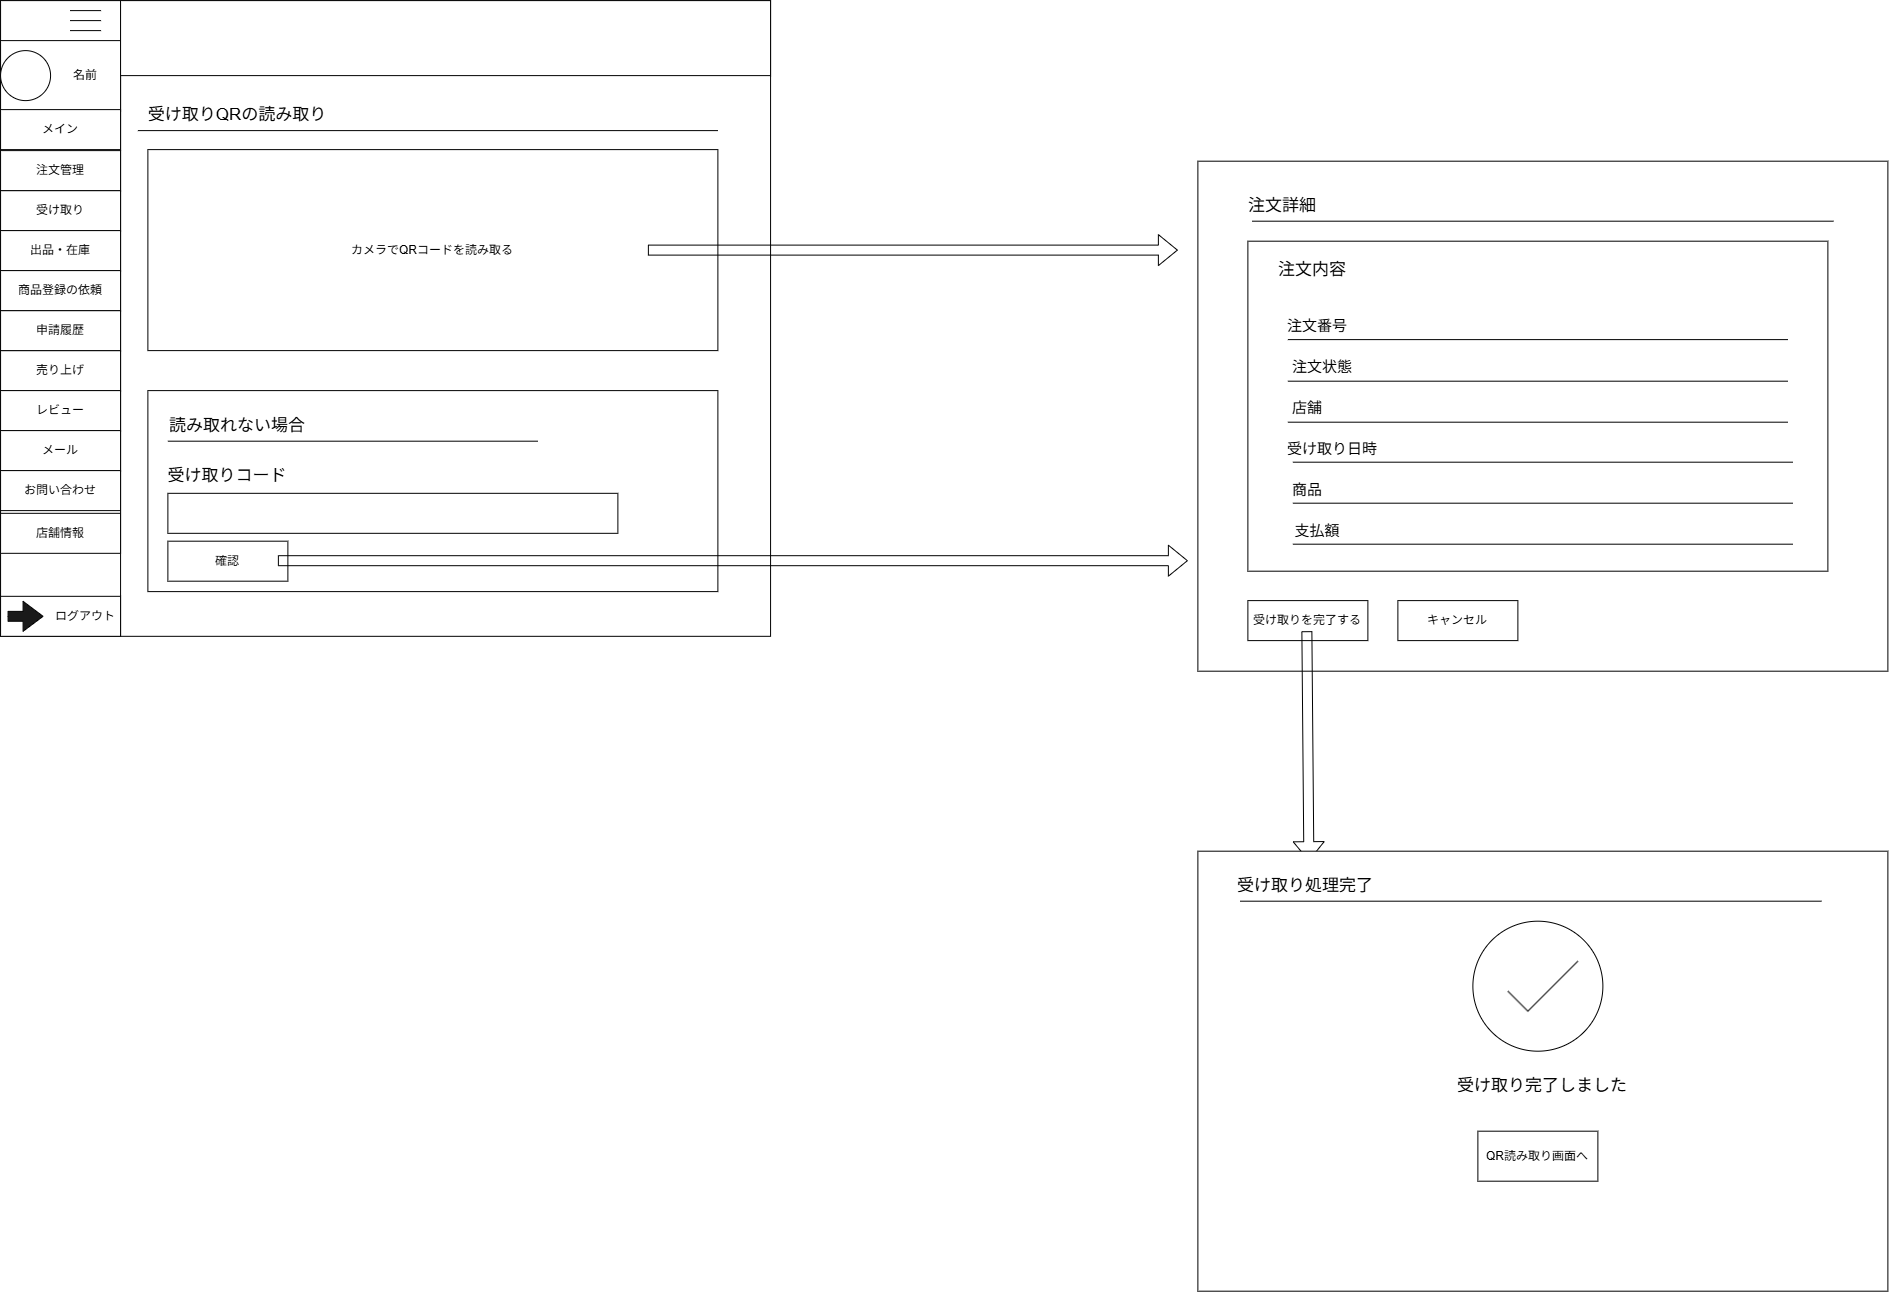

The diagram above was exported from draw.io. Its source (the exported page's mxGraphModel, read from the mxfile embedded in the PNG):
<mxGraphModel dx="-463" dy="-910" grid="1" gridSize="10" guides="1" tooltips="1" connect="1" arrows="1" fold="1" page="1" pageScale="1" pageWidth="827" pageHeight="1169" math="0" shadow="0">
  <root>
    <mxCell id="0" />
    <mxCell id="1" parent="0" />
    <mxCell id="hYvsZkjnJoCVQB1nOz56-158" parent="1" style="rounded=0;whiteSpace=wrap;html=1;" value="" vertex="1">
      <mxGeometry height="635.71" width="770" x="2193.074962518741" y="2652.110089955023" as="geometry" />
    </mxCell>
    <mxCell id="hYvsZkjnJoCVQB1nOz56-159" parent="1" style="rounded=0;whiteSpace=wrap;html=1;" value="" vertex="1">
      <mxGeometry height="635.71" width="120" x="2193.074962518741" y="2652.110089955023" as="geometry" />
    </mxCell>
    <mxCell id="hYvsZkjnJoCVQB1nOz56-160" parent="1" style="rounded=0;whiteSpace=wrap;html=1;" value="" vertex="1">
      <mxGeometry height="70" width="120" x="2193.074962518741" y="2692.1142076020815" as="geometry" />
    </mxCell>
    <mxCell id="hYvsZkjnJoCVQB1nOz56-161" parent="1" style="shape=partialRectangle;whiteSpace=wrap;html=1;right=0;top=0;bottom=0;fillColor=none;routingCenterX=-0.5;rotation=90;" value="" vertex="1">
      <mxGeometry height="30" width="10" x="2273.074962518741" y="2652.1142076020815" as="geometry" />
    </mxCell>
    <mxCell id="hYvsZkjnJoCVQB1nOz56-162" parent="1" style="shape=partialRectangle;whiteSpace=wrap;html=1;right=0;top=0;bottom=0;fillColor=none;routingCenterX=-0.5;rotation=90;" value="" vertex="1">
      <mxGeometry height="30" width="10" x="2273.074962518741" y="2662.1142076020815" as="geometry" />
    </mxCell>
    <mxCell id="hYvsZkjnJoCVQB1nOz56-163" parent="1" style="shape=partialRectangle;whiteSpace=wrap;html=1;right=0;top=0;bottom=0;fillColor=none;routingCenterX=-0.5;rotation=90;" value="" vertex="1">
      <mxGeometry height="30" width="10" x="2273.074962518741" y="2672.1142076020815" as="geometry" />
    </mxCell>
    <mxCell id="hYvsZkjnJoCVQB1nOz56-164" parent="1" style="ellipse;whiteSpace=wrap;html=1;shapeInside=1;aspect=fixed;" value="" vertex="1">
      <mxGeometry height="50" width="50" x="2193.074962518741" y="2702.1142076020815" as="geometry" />
    </mxCell>
    <mxCell id="hYvsZkjnJoCVQB1nOz56-165" parent="1" style="rounded=0;whiteSpace=wrap;html=1;" value="メイン" vertex="1">
      <mxGeometry height="40" width="120" x="2193.074962518741" y="2761.1142076020815" as="geometry" />
    </mxCell>
    <mxCell id="hYvsZkjnJoCVQB1nOz56-166" parent="1" style="rounded=0;whiteSpace=wrap;html=1;" value="受け取り" vertex="1">
      <mxGeometry height="40" width="120" x="2193.074962518741" y="2842.1142076020815" as="geometry" />
    </mxCell>
    <mxCell id="hYvsZkjnJoCVQB1nOz56-167" parent="1" style="rounded=0;whiteSpace=wrap;html=1;" value="注文管理" vertex="1">
      <mxGeometry height="40" width="120" x="2193.074962518741" y="2802.1142076020815" as="geometry" />
    </mxCell>
    <mxCell id="hYvsZkjnJoCVQB1nOz56-168" parent="1" style="rounded=0;whiteSpace=wrap;html=1;" value="売り上げ" vertex="1">
      <mxGeometry height="40" width="120" x="2193.074962518741" y="3002.1142076020815" as="geometry" />
    </mxCell>
    <mxCell id="hYvsZkjnJoCVQB1nOz56-169" parent="1" style="rounded=0;whiteSpace=wrap;html=1;" value="申請履歴" vertex="1">
      <mxGeometry height="40" width="120" x="2193.074962518741" y="2962.1142076020815" as="geometry" />
    </mxCell>
    <mxCell id="hYvsZkjnJoCVQB1nOz56-170" parent="1" style="rounded=0;whiteSpace=wrap;html=1;" value="出品・在庫" vertex="1">
      <mxGeometry height="40" width="120" x="2193.074962518741" y="2882.1142076020815" as="geometry" />
    </mxCell>
    <mxCell id="hYvsZkjnJoCVQB1nOz56-171" parent="1" style="rounded=0;whiteSpace=wrap;html=1;" value="" vertex="1">
      <mxGeometry height="40" width="120" x="2193.074962518741" y="3247.8242076020815" as="geometry" />
    </mxCell>
    <mxCell id="hYvsZkjnJoCVQB1nOz56-172" parent="1" style="text;html=1;whiteSpace=wrap;strokeColor=none;fillColor=none;align=center;verticalAlign=middle;rounded=0;" value="ログアウト" vertex="1">
      <mxGeometry height="40" width="70" x="2243.074962518741" y="3247.8242076020815" as="geometry" />
    </mxCell>
    <mxCell id="hYvsZkjnJoCVQB1nOz56-173" parent="1" style="html=1;shadow=0;dashed=0;align=center;verticalAlign=middle;shape=mxgraph.arrows2.arrow;dy=0.67;dx=20;notch=0;fillColor=#1A1A1A;" value="" vertex="1">
      <mxGeometry height="30" width="35" x="2200.574962518741" y="3252.8242076020815" as="geometry" />
    </mxCell>
    <mxCell id="hYvsZkjnJoCVQB1nOz56-174" parent="1" style="rounded=0;whiteSpace=wrap;html=1;" value="レビュー" vertex="1">
      <mxGeometry height="40" width="120" x="2193.074962518741" y="3042.1142076020815" as="geometry" />
    </mxCell>
    <mxCell id="hYvsZkjnJoCVQB1nOz56-175" parent="1" style="rounded=0;whiteSpace=wrap;html=1;" value="商品登録の依頼" vertex="1">
      <mxGeometry height="40" width="120" x="2193.074962518741" y="2922.1142076020815" as="geometry" />
    </mxCell>
    <mxCell id="hYvsZkjnJoCVQB1nOz56-176" parent="1" style="rounded=0;whiteSpace=wrap;html=1;" value="" vertex="1">
      <mxGeometry height="75" width="650" x="2313.074962518741" y="2652.1142076020815" as="geometry" />
    </mxCell>
    <mxCell id="hYvsZkjnJoCVQB1nOz56-177" parent="1" style="text;html=1;whiteSpace=wrap;strokeColor=none;fillColor=none;align=center;verticalAlign=middle;rounded=0;autosize=1;resizable=0;" value="名前" vertex="1">
      <mxGeometry height="30" width="50" x="2253.074962518741" y="2712.1142076020815" as="geometry" />
    </mxCell>
    <mxCell id="hYvsZkjnJoCVQB1nOz56-178" parent="1" style="rounded=0;whiteSpace=wrap;html=1;" value="メール" vertex="1">
      <mxGeometry height="40" width="120" x="2193.074962518741" y="3082.110089955023" as="geometry" />
    </mxCell>
    <mxCell id="hYvsZkjnJoCVQB1nOz56-179" parent="1" style="rounded=0;whiteSpace=wrap;html=1;" value="お問い合わせ" vertex="1">
      <mxGeometry height="40" width="120" x="2193.074962518741" y="3122.110089955023" as="geometry" />
    </mxCell>
    <mxCell id="hYvsZkjnJoCVQB1nOz56-180" parent="1" style="rounded=0;whiteSpace=wrap;html=1;" value="店舗情報" vertex="1">
      <mxGeometry height="40" width="120" x="2193.074962518741" y="3164.820089955023" as="geometry" />
    </mxCell>
    <mxCell id="hYvsZkjnJoCVQB1nOz56-181" parent="1" style="text;html=1;whiteSpace=wrap;strokeColor=none;fillColor=none;align=center;verticalAlign=middle;rounded=0;autosize=1;resizable=0;" value="&lt;font style=&quot;font-size: 17px;&quot;&gt;受け取りQRの読み取り&lt;/font&gt;" vertex="1">
      <mxGeometry height="30" width="200" x="2330.379310344828" y="2752.109655172414" as="geometry" />
    </mxCell>
    <mxCell id="hYvsZkjnJoCVQB1nOz56-182" edge="1" parent="1" style="endArrow=none;html=1;rounded=0;" value="">
      <mxGeometry height="50" relative="1" width="50" as="geometry">
        <mxPoint x="2330.379310344828" y="2782.109655172414" as="sourcePoint" />
        <mxPoint x="2910.379310344828" y="2782.109655172414" as="targetPoint" />
      </mxGeometry>
    </mxCell>
    <mxCell id="hYvsZkjnJoCVQB1nOz56-183" parent="1" style="rounded=0;whiteSpace=wrap;html=1;" value="カメラでQRコードを読み取る" vertex="1">
      <mxGeometry height="201" width="570" x="2340.379310344828" y="2801.109655172414" as="geometry" />
    </mxCell>
    <mxCell id="hYvsZkjnJoCVQB1nOz56-184" parent="1" style="rounded=0;whiteSpace=wrap;html=1;" value="" vertex="1">
      <mxGeometry height="201" width="570" x="2340.379310344828" y="3042.109655172414" as="geometry" />
    </mxCell>
    <mxCell id="hYvsZkjnJoCVQB1nOz56-185" parent="1" style="text;html=1;whiteSpace=wrap;strokeColor=none;fillColor=none;align=center;verticalAlign=middle;rounded=0;autosize=1;resizable=0;" value="&lt;font style=&quot;font-size: 17px;&quot;&gt;読み取れない場合&lt;/font&gt;" vertex="1">
      <mxGeometry height="30" width="160" x="2350.379310344828" y="3062.689655172414" as="geometry" />
    </mxCell>
    <mxCell id="hYvsZkjnJoCVQB1nOz56-186" parent="1" style="text;html=1;whiteSpace=wrap;strokeColor=none;fillColor=none;align=center;verticalAlign=middle;rounded=0;autosize=1;resizable=0;" value="&lt;font style=&quot;font-size: 17px;&quot;&gt;受け取りコード&lt;/font&gt;" vertex="1">
      <mxGeometry height="30" width="140" x="2350.379310344828" y="3112.689655172414" as="geometry" />
    </mxCell>
    <mxCell id="hYvsZkjnJoCVQB1nOz56-187" edge="1" parent="1" style="endArrow=none;html=1;rounded=0;" value="">
      <mxGeometry height="50" relative="1" width="50" as="geometry">
        <mxPoint x="2360.379310344828" y="3092.689655172414" as="sourcePoint" />
        <mxPoint x="2730.379310344828" y="3092.689655172414" as="targetPoint" />
      </mxGeometry>
    </mxCell>
    <mxCell id="hYvsZkjnJoCVQB1nOz56-188" parent="1" style="rounded=0;whiteSpace=wrap;html=1;" value="" vertex="1">
      <mxGeometry height="40" width="450" x="2360.379310344828" y="3144.819655172414" as="geometry" />
    </mxCell>
    <mxCell id="hYvsZkjnJoCVQB1nOz56-189" parent="1" style="rounded=0;whiteSpace=wrap;html=1;" value="確認" vertex="1">
      <mxGeometry height="40" width="120" x="2360.379310344828" y="3192.689655172414" as="geometry" />
    </mxCell>
    <mxCell id="hYvsZkjnJoCVQB1nOz56-190" edge="1" parent="1" style="shape=flexArrow;endArrow=classic;html=1;rounded=0;" value="">
      <mxGeometry height="50" relative="1" width="50" as="geometry">
        <mxPoint x="2840.379310344828" y="2901.609655172414" as="sourcePoint" />
        <mxPoint x="3370.379310344828" y="2901.609655172414" as="targetPoint" />
      </mxGeometry>
    </mxCell>
    <mxCell id="hYvsZkjnJoCVQB1nOz56-191" edge="1" parent="1" style="shape=flexArrow;endArrow=classic;html=1;rounded=0;" value="">
      <mxGeometry height="50" relative="1" width="50" as="geometry">
        <mxPoint x="2470.379310344828" y="3212.189655172414" as="sourcePoint" />
        <mxPoint x="3380.379310344828" y="3212.189655172414" as="targetPoint" />
      </mxGeometry>
    </mxCell>
    <mxCell id="hYvsZkjnJoCVQB1nOz56-192" parent="1" style="rounded=0;whiteSpace=wrap;html=1;" value="" vertex="1">
      <mxGeometry height="510" width="690" x="3390.379310344828" y="2812.689655172414" as="geometry" />
    </mxCell>
    <mxCell id="hYvsZkjnJoCVQB1nOz56-193" parent="1" style="text;html=1;whiteSpace=wrap;strokeColor=none;fillColor=none;align=center;verticalAlign=middle;rounded=0;autosize=1;resizable=0;" value="&lt;font style=&quot;font-size: 17px;&quot;&gt;注文詳細&lt;/font&gt;" vertex="1">
      <mxGeometry height="30" width="90" x="3430.379310344828" y="2842.689655172414" as="geometry" />
    </mxCell>
    <mxCell id="hYvsZkjnJoCVQB1nOz56-194" edge="1" parent="1" style="endArrow=none;html=1;rounded=0;" value="">
      <mxGeometry height="50" relative="1" width="50" as="geometry">
        <mxPoint x="3444.779310344828" y="2872.689655172414" as="sourcePoint" />
        <mxPoint x="4025.9841296219365" y="2872.689655172414" as="targetPoint" />
      </mxGeometry>
    </mxCell>
    <mxCell id="hYvsZkjnJoCVQB1nOz56-195" parent="1" style="rounded=0;whiteSpace=wrap;html=1;" value="" vertex="1">
      <mxGeometry height="330" width="580" x="3440.379310344828" y="2892.689655172414" as="geometry" />
    </mxCell>
    <mxCell id="hYvsZkjnJoCVQB1nOz56-196" parent="1" style="text;html=1;whiteSpace=wrap;strokeColor=none;fillColor=none;align=center;verticalAlign=middle;rounded=0;autosize=1;resizable=0;" value="&lt;font style=&quot;font-size: 17px;&quot;&gt;注文内容&lt;/font&gt;" vertex="1">
      <mxGeometry height="30" width="90" x="3460.379310344828" y="2907.109655172414" as="geometry" />
    </mxCell>
    <mxCell id="hYvsZkjnJoCVQB1nOz56-197" parent="1" style="text;html=1;whiteSpace=wrap;strokeColor=none;fillColor=none;align=center;verticalAlign=middle;rounded=0;autosize=1;resizable=0;" value="&lt;font style=&quot;font-size: 15px;&quot;&gt;注文番号&lt;/font&gt;" vertex="1">
      <mxGeometry height="30" width="80" x="3470.379310344828" y="2962.109655172414" as="geometry" />
    </mxCell>
    <mxCell id="hYvsZkjnJoCVQB1nOz56-198" edge="1" parent="1" style="endArrow=none;html=1;rounded=0;" value="">
      <mxGeometry height="50" relative="1" width="50" as="geometry">
        <mxPoint x="3480.379310344828" y="2991.109655172414" as="sourcePoint" />
        <mxPoint x="3980.379310344828" y="2991.109655172414" as="targetPoint" />
      </mxGeometry>
    </mxCell>
    <mxCell id="hYvsZkjnJoCVQB1nOz56-199" parent="1" style="text;html=1;whiteSpace=wrap;strokeColor=none;fillColor=none;align=center;verticalAlign=middle;rounded=0;autosize=1;resizable=0;" value="&lt;font style=&quot;font-size: 15px;&quot;&gt;注文状態&lt;/font&gt;" vertex="1">
      <mxGeometry height="30" width="80" x="3475.379310344828" y="3002.689655172414" as="geometry" />
    </mxCell>
    <mxCell id="hYvsZkjnJoCVQB1nOz56-200" edge="1" parent="1" style="endArrow=none;html=1;rounded=0;" value="">
      <mxGeometry height="50" relative="1" width="50" as="geometry">
        <mxPoint x="3480.379310344828" y="3032.689655172414" as="sourcePoint" />
        <mxPoint x="3980.379310344828" y="3032.689655172414" as="targetPoint" />
      </mxGeometry>
    </mxCell>
    <mxCell id="hYvsZkjnJoCVQB1nOz56-201" parent="1" style="text;html=1;whiteSpace=wrap;strokeColor=none;fillColor=none;align=center;verticalAlign=middle;rounded=0;autosize=1;resizable=0;" value="&lt;font style=&quot;font-size: 15px;&quot;&gt;店舗&lt;/font&gt;" vertex="1">
      <mxGeometry height="30" width="50" x="3475.379310344828" y="3043.689655172414" as="geometry" />
    </mxCell>
    <mxCell id="hYvsZkjnJoCVQB1nOz56-202" edge="1" parent="1" style="endArrow=none;html=1;rounded=0;" value="">
      <mxGeometry height="50" relative="1" width="50" as="geometry">
        <mxPoint x="3480.379310344828" y="3073.689655172414" as="sourcePoint" />
        <mxPoint x="3980.379310344828" y="3073.689655172414" as="targetPoint" />
      </mxGeometry>
    </mxCell>
    <mxCell id="hYvsZkjnJoCVQB1nOz56-203" parent="1" style="text;html=1;whiteSpace=wrap;strokeColor=none;fillColor=none;align=center;verticalAlign=middle;rounded=0;autosize=1;resizable=0;" value="&lt;font style=&quot;font-size: 15px;&quot;&gt;受け取り日時&lt;/font&gt;" vertex="1">
      <mxGeometry height="30" width="110" x="3470.379310344828" y="3084.689655172414" as="geometry" />
    </mxCell>
    <mxCell id="hYvsZkjnJoCVQB1nOz56-204" edge="1" parent="1" style="endArrow=none;html=1;rounded=0;" value="">
      <mxGeometry height="50" relative="1" width="50" as="geometry">
        <mxPoint x="3485.379310344828" y="3113.689655172414" as="sourcePoint" />
        <mxPoint x="3985.379310344828" y="3113.689655172414" as="targetPoint" />
      </mxGeometry>
    </mxCell>
    <mxCell id="hYvsZkjnJoCVQB1nOz56-205" parent="1" style="text;html=1;whiteSpace=wrap;strokeColor=none;fillColor=none;align=center;verticalAlign=middle;rounded=0;autosize=1;resizable=0;" value="&lt;font style=&quot;font-size: 15px;&quot;&gt;商品&lt;/font&gt;" vertex="1">
      <mxGeometry height="30" width="50" x="3475.379310344828" y="3125.689655172414" as="geometry" />
    </mxCell>
    <mxCell id="hYvsZkjnJoCVQB1nOz56-206" edge="1" parent="1" style="endArrow=none;html=1;rounded=0;" value="">
      <mxGeometry height="50" relative="1" width="50" as="geometry">
        <mxPoint x="3485.379310344828" y="3154.689655172414" as="sourcePoint" />
        <mxPoint x="3985.379310344828" y="3154.689655172414" as="targetPoint" />
      </mxGeometry>
    </mxCell>
    <mxCell id="hYvsZkjnJoCVQB1nOz56-207" parent="1" style="text;html=1;whiteSpace=wrap;strokeColor=none;fillColor=none;align=center;verticalAlign=middle;rounded=0;autosize=1;resizable=0;" value="&lt;font style=&quot;font-size: 15px;&quot;&gt;支払額&lt;/font&gt;" vertex="1">
      <mxGeometry height="30" width="70" x="3475.379310344828" y="3166.689655172414" as="geometry" />
    </mxCell>
    <mxCell id="hYvsZkjnJoCVQB1nOz56-208" edge="1" parent="1" style="endArrow=none;html=1;rounded=0;" value="">
      <mxGeometry height="50" relative="1" width="50" as="geometry">
        <mxPoint x="3485.379310344828" y="3195.689655172414" as="sourcePoint" />
        <mxPoint x="3985.379310344828" y="3195.689655172414" as="targetPoint" />
      </mxGeometry>
    </mxCell>
    <mxCell id="hYvsZkjnJoCVQB1nOz56-209" parent="1" style="rounded=0;whiteSpace=wrap;html=1;" value="受け取りを完了する" vertex="1">
      <mxGeometry height="40" width="120" x="3440.379310344828" y="3252.109655172414" as="geometry" />
    </mxCell>
    <mxCell id="hYvsZkjnJoCVQB1nOz56-210" parent="1" style="rounded=0;whiteSpace=wrap;html=1;" value="キャンセル" vertex="1">
      <mxGeometry height="40" width="120" x="3590.379310344828" y="3252.109655172414" as="geometry" />
    </mxCell>
    <mxCell id="hYvsZkjnJoCVQB1nOz56-211" edge="1" parent="1" style="shape=flexArrow;endArrow=classic;html=1;rounded=0;" value="">
      <mxGeometry height="50" relative="1" width="50" as="geometry">
        <mxPoint x="3499.379310344828" y="3282.689655172414" as="sourcePoint" />
        <mxPoint x="3501.379310344828" y="3512.689655172414" as="targetPoint" />
      </mxGeometry>
    </mxCell>
    <mxCell id="hYvsZkjnJoCVQB1nOz56-212" parent="1" style="rounded=0;whiteSpace=wrap;html=1;" value="" vertex="1">
      <mxGeometry height="440" width="690" x="3390.379310344828" y="3502.689655172414" as="geometry" />
    </mxCell>
    <mxCell id="hYvsZkjnJoCVQB1nOz56-213" parent="1" style="text;html=1;whiteSpace=wrap;strokeColor=none;fillColor=none;align=center;verticalAlign=middle;rounded=0;autosize=1;resizable=0;" value="&lt;font style=&quot;font-size: 17px;&quot;&gt;受け取り処理完了&lt;/font&gt;" vertex="1">
      <mxGeometry height="30" width="160" x="3418.379310344828" y="3522.689655172414" as="geometry" />
    </mxCell>
    <mxCell id="hYvsZkjnJoCVQB1nOz56-214" edge="1" parent="1" style="endArrow=none;html=1;rounded=0;" value="">
      <mxGeometry height="50" relative="1" width="50" as="geometry">
        <mxPoint x="3432.779310344828" y="3552.689655172414" as="sourcePoint" />
        <mxPoint x="4013.9841296219365" y="3552.689655172414" as="targetPoint" />
      </mxGeometry>
    </mxCell>
    <mxCell id="hYvsZkjnJoCVQB1nOz56-215" parent="1" style="ellipse;whiteSpace=wrap;html=1;shapeInside=1;aspect=fixed;" value="" vertex="1">
      <mxGeometry height="130" width="130" x="3665.379310344828" y="3572.689655172414" as="geometry" />
    </mxCell>
    <mxCell id="hYvsZkjnJoCVQB1nOz56-216" edge="1" parent="1" style="endArrow=none;html=1;rounded=0;" value="">
      <mxGeometry height="50" relative="1" width="50" as="geometry">
        <mxPoint x="3700.379310344828" y="3642.689655172414" as="sourcePoint" />
        <mxPoint x="3720.379310344828" y="3662.689655172414" as="targetPoint" />
      </mxGeometry>
    </mxCell>
    <mxCell id="hYvsZkjnJoCVQB1nOz56-217" edge="1" parent="1" style="endArrow=none;html=1;rounded=0;" value="">
      <mxGeometry height="50" relative="1" width="50" as="geometry">
        <mxPoint x="3720.379310344828" y="3662.689655172414" as="sourcePoint" />
        <mxPoint x="3770.379310344828" y="3612.689655172414" as="targetPoint" />
      </mxGeometry>
    </mxCell>
    <mxCell id="hYvsZkjnJoCVQB1nOz56-218" parent="1" style="text;html=1;whiteSpace=wrap;strokeColor=none;fillColor=none;align=center;verticalAlign=middle;rounded=0;autosize=1;resizable=0;" value="&lt;font style=&quot;font-size: 17px;&quot;&gt;受け取り完了しました&lt;/font&gt;" vertex="1">
      <mxGeometry height="30" width="190" x="3640.379310344828" y="3722.689655172414" as="geometry" />
    </mxCell>
    <mxCell id="hYvsZkjnJoCVQB1nOz56-219" parent="1" style="rounded=0;whiteSpace=wrap;html=1;" value="QR読み取り画面へ" vertex="1">
      <mxGeometry height="50" width="120" x="3670.379310344828" y="3782.689655172414" as="geometry" />
    </mxCell>
  </root>
</mxGraphModel>